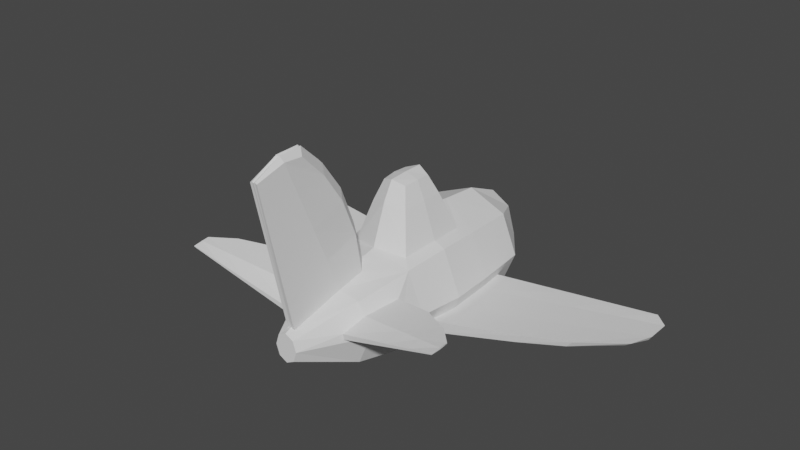 # Source: plane.blend  (saved by Blender 2.83.20; exported with 4.5.12 LTS)
import bpy
from mathutils import Matrix  # noqa: F401  (used for matrix-valued properties, if any)

bpy.ops.wm.read_factory_settings(use_empty=True)
scene = bpy.context.scene
scene.name = 'Scene'

# ---- collections
col_collection = bpy.data.collections.new('Collection'); scene.collection.children.link(col_collection)

# ---- world
world_world = bpy.data.worlds.new('World'); scene.world = world_world
world_world.use_nodes = True; world_world.node_tree.nodes.clear()
_N = world_world.node_tree.nodes; _L = world_world.node_tree.links
n0 = _N.new('ShaderNodeOutputWorld'); n0.name = 'World Output'; n0.location = (300, 300)
n1 = _N.new('ShaderNodeBackground'); n1.name = 'Background'; n1.location = (10, 300)
n1.inputs[0].default_value = (0.05088, 0.05088, 0.05088, 1.0)
_L.new(n1.outputs[0], n0.inputs[0])
n0.is_active_output = True
world_world.color = (0.05088, 0.05088, 0.05088)
world_world.use_sun_shadow = False
world_world.sun_shadow_jitter_overblur = 0.0

# ---- meshes
me_cylinder_001 = bpy.data.meshes.new('Cylinder.001')
me_cylinder_001.from_pydata([(0.0, 0.2884, 2.333), (0.136, -0.1699, 2.449), (0.0, -0.2402, 2.449), (-0.136, -0.1699, 2.449), (-0.5259, 0.05187, 1.835), (-0.5168, 0.1429, 1.838), (0.0, 0.9256, -1.831), (0.0, 1.015, -0.9547), (0.0, 0.7747, 0.7862), (0.5259, 0.05187, 1.835), (0.5168, 0.1429, 1.838), (0.5059, -0.5059, 1.493), (0.7688, -0.4488, 0.3217), (0.8158, -0.4955, -0.1972), (0.0, -0.7154, 1.493), (0.0, -0.9239, 0.5647), (0.0, -1.02, -0.1937), (0.0, -0.9829, -0.9346), (0.0, -0.9256, -1.831), (-0.5059, -0.5059, 1.493), (-0.7688, -0.4488, 0.3217), (-0.8158, -0.4955, -0.1972), (-0.7891, -0.4692, -0.9278), (-0.753, -0.4331, -1.462), (-0.6983, 0.1341, 1.484), (-0.861, -0.2263, 0.3217), (-0.9272, -0.2265, -0.1972), (-0.8898, -0.2262, -0.9278), (-0.8387, -0.2262, -1.462), (-0.6263, 0.3119, 1.484), (-0.48, 0.7449, 0.4148), (-0.5355, 0.8013, -0.1965), (-0.5136, 0.778, -0.7835), (-0.6428, 0.6545, -1.831), (-2.837e-09, 0.9239, 0.1516), (0.7891, -0.4692, -0.9278), (0.753, -0.4331, -1.462), (0.6983, 0.1341, 1.484), (-0.7616, 0.3868, 0.9226), (-0.7214, 0.7214, -0.1937), (-0.695, 0.695, -0.9346), (0.0, 0.9829, -1.161), (0.0, 0.8192, 0.5829), (0.0, 1.517, -0.6584), (0.0, 1.494, 0.3241), (-0.3422, 1.41, -0.1739), (0.861, -0.2263, 0.3217), (0.9272, -0.2265, -0.1972), (0.8898, -0.2262, -0.9278), (-0.3067, 1.382, 0.2166), (-0.3282, 1.399, -0.5491), (-0.6533, -0.6533, 0.5647), (-0.7214, -0.7214, -0.1937), (-0.695, -0.695, -0.9346), (-0.6428, -0.6545, -1.831), (-0.8401, 0.1761, 0.9204), (-1.02, 2.947e-09, -0.1937), (-0.9829, -1.292e-08, -0.9346), (-0.909, -3.455e-08, -1.831), (-3.729, -0.04234, -1.417), (-3.79, 0.02365, -1.417), (-3.74, -0.04948, -1.037), (-3.789, 0.02357, -1.037), (-3.565, -0.03679, -0.6898), (-3.49, -0.03253, -1.62), (-3.65, 0.02361, -0.6898), (-3.569, 0.02364, -1.62), (-2.122, -0.2328, -1.541), (-2.259, -0.2558, -1.172), (-2.167, -0.2428, -0.04123), (-2.278, -0.2725, -0.6173), (-2.255, -0.1014, -0.04123), (-2.204, -0.1013, -1.541), (-2.34, -0.1013, -1.172), (-2.358, -0.1014, -0.6173), (-2.994, -0.1491, -1.295), (-2.866, -0.1398, -0.2751), (-2.953, -0.03887, -0.2751), (-2.887, -0.03882, -1.58), (-3.074, -0.03894, -0.8273), (-2.806, -0.1327, -1.58), (-3.009, -0.161, -0.8273), (-3.065, -0.0388, -1.295), (-0.06465, 0.2591, 2.335), (-0.1924, 7.65e-08, 2.449), (-0.7154, 4.659e-08, 1.493), (-0.9239, 2.508e-08, 0.5647), (-0.1468, 0.5615, 1.478), (-0.166, 0.675, 1.031), (-0.6994, 0.2313, 0.6455), (-2.282, 0.6733, 1.915), (-2.282, 0.7012, 1.915), (-2.274, 0.684, 2.076), (-2.274, 0.6697, 2.075), (-2.279, 0.6806, 1.77), (-2.295, 0.706, 1.779), (-1.493, 0.3947, 1.121), (-1.461, 0.5464, 1.127), (-1.454, 0.5066, 1.7), (-1.395, 0.4134, 1.957), (-1.4, 0.3608, 1.955), (-1.49, 0.4037, 1.699), (0.8387, -0.2262, -1.462), (0.0, 0.2402, 2.449), (-0.136, 0.1699, 2.449), (0.6263, 0.3119, 1.484), (0.48, 0.7449, 0.4148), (-0.5059, 0.5059, 1.493), (-0.6533, 0.6533, 0.5647), (-0.0004409, 0.7503, 0.8407), (-0.02625, 2.915, 2.41), (-0.02625, 2.69, 2.853), (-0.02625, 2.926, 2.021), (-0.1038, 2.834, 2.402), (0.5355, 0.8013, -0.1965), (0.5136, 0.778, -0.7835), (-0.06037, 2.674, 2.854), (0.6428, 0.6545, -1.831), (-0.1139, 2.816, 2.088), (-0.1253, 1.698, 1.94), (-0.06251, 1.467, 2.594), (2.837e-09, 0.9239, 0.1516), (-0.113, 1.901, 1.342), (0.7616, 0.3868, 0.9226), (0.7214, 0.7214, -0.1937), (-0.01312, 1.489, 2.593), (0.695, 0.695, -0.9346), (-0.1361, 1.13, 1.709), (-0.006562, 0.8887, 2.463), (-0.06358, 0.8629, 2.465), (-0.1033, 1.274, 1.08), (-0.06144, 2.07, 2.724), (-0.1015, 2.397, 1.673), (-0.1145, 2.266, 2.171), (0.3422, 1.41, -0.1739), (0.3067, 1.382, 0.2166), (-0.01968, 2.089, 2.723), (0.3282, 1.399, -0.5491), (-1.995, 0.5545, 1.443), (-1.868, 0.6039, 1.807), (-1.837, 0.5152, 2.015), (-1.987, 0.6503, 1.453), (-1.835, 0.5487, 2.016), (-1.886, 0.5385, 1.807), (0.0, 0.7574, 0.842), (0.0, 0.75, 0.8413), (0.0, 2.89, 2.407), (0.0, 2.678, 2.854), (0.0, 2.891, 2.042), (0.0, 2.042, 1.256), (0.0, 1.483, 2.593), (0.0, 0.8857, 2.463), (0.0, 1.403, 1.001), (0.0, 2.602, 1.669), (0.0, 2.523, 1.596), (0.0, 2.08, 2.723), (0.6533, -0.6533, 0.5647), (0.7214, -0.7214, -0.1937), (0.695, -0.695, -0.9346), (0.6428, -0.6545, -1.831), (0.8401, 0.1761, 0.9204), (1.02, 2.947e-09, -0.1937), (0.9829, -1.292e-08, -0.9346), (0.909, -3.455e-08, -1.831), (3.729, -0.04234, -1.417), (3.79, 0.02365, -1.417), (3.74, -0.04948, -1.037), (3.789, 0.02357, -1.037), (3.565, -0.03679, -0.6898), (3.49, -0.03253, -1.62), (3.65, 0.02361, -0.6898), (3.569, 0.02364, -1.62), (2.122, -0.2328, -1.541), (2.259, -0.2558, -1.172), (2.167, -0.2428, -0.04123), (2.278, -0.2725, -0.6173), (2.255, -0.1014, -0.04123), (2.204, -0.1013, -1.541), (2.34, -0.1013, -1.172), (2.358, -0.1014, -0.6173), (2.994, -0.1491, -1.295), (2.866, -0.1398, -0.2751), (2.953, -0.03887, -0.2751), (2.887, -0.03882, -1.58), (3.074, -0.03894, -0.8273), (2.806, -0.1327, -1.58), (3.009, -0.161, -0.8273), (3.065, -0.0388, -1.295), (0.06465, 0.2591, 2.335), (0.1924, 7.65e-08, 2.449), (0.7154, 4.659e-08, 1.493), (0.9239, 2.508e-08, 0.5647), (0.1468, 0.5615, 1.478), (0.166, 0.675, 1.031), (0.6994, 0.2313, 0.6455), (2.282, 0.6733, 1.915), (2.282, 0.7012, 1.915), (2.274, 0.684, 2.076), (2.274, 0.6697, 2.075), (2.279, 0.6806, 1.77), (2.295, 0.706, 1.779), (1.493, 0.3947, 1.121), (1.461, 0.5464, 1.127), (1.454, 0.5066, 1.7), (1.395, 0.4134, 1.957), (1.4, 0.3608, 1.955), (1.49, 0.4037, 1.699), (0.136, 0.1699, 2.449), (0.5059, 0.5059, 1.493), (0.6533, 0.6533, 0.5647), (0.0004409, 0.7503, 0.8407), (0.02625, 2.915, 2.41), (0.02625, 2.69, 2.853), (0.02625, 2.926, 2.021), (0.1038, 2.834, 2.402), (0.06037, 2.674, 2.854), (0.1139, 2.816, 2.088), (0.1253, 1.698, 1.94), (0.06251, 1.467, 2.594), (0.113, 1.901, 1.342), (0.01312, 1.489, 2.593), (0.1361, 1.13, 1.709), (0.006562, 0.8887, 2.463), (0.06358, 0.8629, 2.465), (0.1033, 1.274, 1.08), (0.06144, 2.07, 2.724), (0.1015, 2.397, 1.673), (0.1145, 2.266, 2.171), (0.01968, 2.089, 2.723), (1.995, 0.5545, 1.443), (1.868, 0.6039, 1.807), (1.837, 0.5152, 2.015), (1.987, 0.6503, 1.453), (1.835, 0.5487, 2.016), (1.886, 0.5385, 1.807), (3.476e-09, 0.005511, -2.907), (0.003873, -0.003897, -2.907), (3.476e-09, -0.005511, -2.907), (-0.003873, -0.003897, -2.907), (-0.005477, -6.024e-08, -2.907), (-0.003873, 0.003897, -2.907), (0.005477, -6.024e-08, -2.907), (0.003873, 0.003897, -2.907), (-0.2264, -0.2264, -2.178), (-0.3202, -1.283e-07, -2.178), (-0.2264, 0.2264, -2.178), (1.124e-09, 1.793, -0.4843), (1.124e-09, 1.794, -0.1631), (1.124e-09, 1.777, 0.1648), (-0.2261, 1.722, -0.1642), (-0.2026, 1.704, 0.09384), (-0.2168, 1.715, -0.4121), (0.2026, 1.704, 0.09384), (0.2261, 1.722, -0.1642), (0.2168, 1.715, -0.4121), (-0.3233, 0.4644, -2.449), (1.738e-09, 0.6568, -2.449), (0.3233, 0.4644, -2.449), (1.738e-09, -0.6568, -2.449), (0.3233, -0.4644, -2.449), (0.4572, -4.6e-08, -2.449), (-0.3233, -0.4644, -2.449), (-0.4572, -4.6e-08, -2.449)], [], [(102, 177, 172, 36), (42, 8, 209, 106), (233, 197, 196, 230), (258, 259, 159, 18), (14, 2, 3, 19), (19, 3, 84, 85), (103, 104, 84, 3, 2), (142, 139, 91, 92), (35, 173, 175, 13), (14, 11, 1, 2), (257, 256, 6, 117), (33, 40, 41, 6), (16, 157, 156, 15), (31, 30, 49, 45), (133, 131, 116, 113), (260, 257, 117, 163), (58, 57, 40, 33), (57, 56, 39, 40), (56, 86, 108, 39), (141, 138, 94, 95), (262, 58, 33, 255), (76, 77, 65, 63), (81, 76, 63, 61), (80, 75, 59, 64), (51, 19, 85, 86), (261, 54, 58, 262), (18, 17, 53, 54), (17, 16, 52, 53), (16, 15, 51, 52), (15, 14, 19, 51), (258, 18, 54, 261), (161, 124, 209, 191), (163, 117, 126, 162), (227, 214, 215, 225), (117, 6, 41, 126), (181, 168, 170, 182), (232, 200, 199, 229), (162, 126, 124, 161), (114, 134, 135, 106), (103, 2, 1, 189, 207), (185, 169, 164, 180), (259, 260, 163, 159), (115, 137, 134, 114), (13, 157, 158, 35), (11, 190, 189, 1), (156, 191, 190, 11), (7, 32, 50, 43), (154, 153, 213, 216, 226), (154, 132, 118, 112, 153), (12, 156, 157, 13), (18, 159, 158, 17), (30, 31, 39, 108), (31, 32, 40, 39), (32, 7, 41, 40), (42, 30, 108, 8), (186, 166, 168, 181), (134, 137, 254, 253), (137, 43, 246, 254), (50, 45, 249, 251), (7, 43, 137, 115), (15, 156, 11, 14), (17, 158, 157, 16), (30, 42, 44, 49), (32, 31, 45, 50), (106, 209, 124, 114), (20, 21, 52, 51), (21, 22, 53, 52), (22, 23, 54, 53), (26, 25, 86, 56), (27, 26, 56, 57), (28, 27, 57, 58), (23, 28, 58, 54), (25, 20, 51, 86), (64, 59, 60, 66), (59, 61, 62, 60), (61, 63, 65, 62), (82, 78, 66, 60), (77, 79, 62, 65), (75, 81, 61, 59), (78, 80, 64, 66), (79, 82, 60, 62), (26, 27, 73, 74), (28, 23, 67, 72), (22, 21, 70, 68), (25, 26, 74, 71), (27, 28, 72, 73), (23, 22, 68, 67), (21, 20, 69, 70), (20, 25, 71, 69), (74, 73, 82, 79), (72, 67, 80, 78), (68, 70, 81, 75), (71, 74, 79, 77), (73, 72, 78, 82), (67, 68, 75, 80), (70, 69, 76, 81), (69, 71, 77, 76), (5, 4, 84, 104), (4, 24, 85, 84), (24, 55, 86, 85), (29, 5, 104, 107), (38, 29, 107, 108), (55, 38, 108, 86), (90, 93, 92, 91), (94, 90, 91, 95), (143, 140, 93, 90), (139, 141, 95, 91), (138, 143, 90, 94), (140, 142, 92, 93), (4, 5, 99, 100), (55, 24, 101, 96), (29, 38, 97, 98), (24, 4, 100, 101), (38, 55, 96, 97), (5, 29, 98, 99), (115, 126, 41, 7), (0, 83, 104, 103), (135, 134, 253, 252), (35, 158, 159, 36), (83, 87, 107, 104), (87, 88, 108, 107), (88, 109, 8, 108), (106, 135, 44, 42), (47, 161, 191, 46), (113, 116, 111, 110), (118, 113, 110, 112), (48, 162, 161, 47), (148, 153, 112), (132, 133, 113, 118), (13, 175, 174, 12), (131, 136, 111, 116), (129, 128, 125, 120), (180, 164, 166, 186), (130, 127, 119, 122), (164, 165, 167, 166), (152, 130, 122, 149), (127, 129, 120, 119), (183, 171, 169, 185), (46, 191, 156, 12), (169, 171, 165, 164), (187, 165, 171, 183), (87, 83, 129, 127), (102, 163, 162, 48), (145, 109, 144), (88, 87, 127, 130), (182, 170, 167, 184), (83, 0, 128, 129), (120, 125, 136, 131), (12, 174, 176, 46), (122, 119, 133, 132), (179, 184, 187, 178), (149, 122, 132, 154), (119, 120, 131, 133), (46, 176, 179, 47), (48, 178, 177, 102), (100, 99, 142, 140), (96, 101, 143, 138), (98, 97, 141, 139), (101, 100, 140, 143), (97, 96, 138, 141), (99, 98, 139, 142), (184, 167, 165, 187), (128, 151, 150, 125), (125, 150, 155, 136), (36, 159, 163, 102), (47, 179, 178, 48), (36, 172, 173, 35), (136, 155, 147, 111), (110, 111, 147, 146), (112, 110, 146, 148), (128, 0, 151), (109, 88, 130, 152, 144), (166, 167, 170, 168), (109, 145, 8), (114, 124, 126, 115), (177, 183, 185, 172), (173, 180, 186, 175), (176, 182, 184, 179), (178, 187, 183, 177), (172, 185, 180, 173), (175, 186, 181, 174), (174, 181, 182, 176), (10, 207, 189, 9), (9, 189, 190, 37), (37, 190, 191, 160), (105, 208, 207, 10), (123, 209, 208, 105), (160, 191, 209, 123), (195, 196, 197, 198), (199, 200, 196, 195), (234, 195, 198, 231), (230, 196, 200, 232), (229, 199, 195, 234), (231, 198, 197, 233), (9, 205, 204, 10), (160, 201, 206, 37), (105, 203, 202, 123), (37, 206, 205, 9), (123, 202, 201, 160), (10, 204, 203, 105), (0, 103, 207, 188), (188, 207, 208, 192), (192, 208, 209, 193), (193, 209, 8, 210), (214, 211, 212, 215), (216, 213, 211, 214), (148, 213, 153), (226, 216, 214, 227), (225, 215, 212, 228), (223, 218, 220, 222), (224, 219, 217, 221), (152, 149, 219, 224), (221, 217, 218, 223), (192, 221, 223, 188), (145, 144, 210), (193, 224, 221, 192), (188, 223, 222, 0), (218, 225, 228, 220), (219, 226, 227, 217), (149, 154, 226, 219), (217, 227, 225, 218), (205, 231, 233, 204), (201, 229, 234, 206), (203, 230, 232, 202), (206, 234, 231, 205), (202, 232, 229, 201), (204, 233, 230, 203), (222, 220, 150, 151), (220, 228, 155, 150), (228, 212, 147, 155), (211, 146, 147, 212), (213, 148, 146, 211), (222, 151, 0), (210, 144, 152, 224, 193), (210, 8, 145), (255, 33, 6, 256), (253, 247, 248, 252), (251, 249, 247, 246), (249, 250, 248, 247), (254, 246, 247, 253), (43, 50, 251, 246), (45, 49, 250, 249), (44, 135, 252, 248), (49, 44, 248, 250), (240, 255, 256, 235), (236, 241, 260, 259), (237, 258, 261, 238), (238, 261, 262, 239), (239, 262, 255, 240), (241, 242, 257, 260), (242, 235, 256, 257), (237, 236, 259, 258)])
_uv = me_cylinder_001.uv_layers.new(name='UVMap')
_uv.uv.foreach_set('vector', [0.2928, 0.6097, 0.2928, 0.6097, 0.3322, 0.6097, 0.3322, 0.6097, -0.001639, 0.8157, 0.0, 0.8333, 0.125, 0.8333, 0.09012, 0.8124, 0.1729, 0.9938, 0.1729, 0.9938, 0.1429, 0.9158, 0.1429, 0.9158, 0.5, 0.5545, 0.375, 0.5545, 0.375, 0.5833, 0.5, 0.5833, 0.5, 0.9167, 0.5, 1.0, 0.375, 1.0, 0.375, 0.9167, 0.375, 0.9167, 0.375, 1.0, 0.25, 1.0, 0.25, 0.9167, 0.25, 0.49, 0.08029, 0.4197, 0.01, 0.25, 0.08029, 0.08029, 0.25, 0.01, 0.1729, 0.9938, 0.1429, 0.9158, 0.1429, 0.9158, 0.1729, 0.9938, 0.3344, 0.6674, 0.3344, 0.6674, 0.3358, 0.7496, 0.3358, 0.7496, 0.5, 0.9167, 0.375, 0.9167, 0.375, 1.0, 0.5, 1.0, 0.125, 0.5545, 0.0, 0.5545, 0.0, 0.5833, 0.125, 0.5833, 0.125, 0.5833, 0.125, 0.6667, 0.0, 0.6667, 0.0, 0.5833, 0.5, 0.75, 0.375, 0.75, 0.375, 0.8333, 0.5, 0.8333, 0.09261, 0.7497, 0.09012, 0.8124, 0.09012, 0.8124, 0.09261, 0.7497, 0.09704, 0.915, 0.04564, 0.9902, 0.04564, 0.9902, 0.09704, 0.915, 0.25, 0.5545, 0.125, 0.5545, 0.125, 0.5833, 0.25, 0.5833, 0.25, 0.5833, 0.25, 0.6667, 0.125, 0.6667, 0.125, 0.5833, 0.25, 0.6667, 0.25, 0.75, 0.125, 0.75, 0.125, 0.6667, 0.25, 0.75, 0.25, 0.8333, 0.125, 0.8333, 0.125, 0.75, 0.1395, 0.8403, 0.2355, 0.8403, 0.2355, 0.8403, 0.1395, 0.8403, 0.25, 0.5545, 0.25, 0.5833, 0.125, 0.5833, 0.125, 0.5545, 0.3332, 0.8066, 0.2918, 0.8066, 0.2918, 0.8066, 0.3332, 0.8066, 0.3358, 0.7496, 0.3332, 0.8066, 0.3332, 0.8066, 0.3358, 0.7496, 0.3322, 0.6097, 0.3344, 0.6674, 0.3344, 0.6674, 0.3322, 0.6097, 0.375, 0.8333, 0.375, 0.9167, 0.25, 0.9167, 0.25, 0.8333, 0.375, 0.5545, 0.375, 0.5833, 0.25, 0.5833, 0.25, 0.5545, 0.5, 0.5833, 0.5, 0.6667, 0.375, 0.6667, 0.375, 0.5833, 0.5, 0.6667, 0.5, 0.75, 0.375, 0.75, 0.375, 0.6667, 0.5, 0.75, 0.5, 0.8333, 0.375, 0.8333, 0.375, 0.75, 0.5, 0.8333, 0.5, 0.9167, 0.375, 0.9167, 0.375, 0.8333, 0.5, 0.5545, 0.5, 0.5833, 0.375, 0.5833, 0.375, 0.5545, 0.25, 0.75, 0.125, 0.75, 0.125, 0.8333, 0.25, 0.8333, 0.25, 0.5833, 0.125, 0.5833, 0.125, 0.6667, 0.25, 0.6667, 0.09704, 0.915, 0.09704, 0.915, 0.04564, 0.9902, 0.04564, 0.9902, 0.125, 0.5833, 0.0, 0.5833, 0.0, 0.6667, 0.125, 0.6667, 0.3332, 0.8066, 0.3332, 0.8066, 0.2918, 0.8066, 0.2918, 0.8066, 0.1395, 0.8403, 0.1395, 0.8403, 0.2355, 0.8403, 0.2355, 0.8403, 0.25, 0.6667, 0.125, 0.6667, 0.125, 0.75, 0.25, 0.75, 0.09261, 0.7497, 0.09261, 0.7497, 0.09012, 0.8124, 0.09012, 0.8124, 0.25, 0.49, 0.25, 0.01, 0.08029, 0.08029, 0.01, 0.25, 0.08029, 0.4197, 0.3322, 0.6097, 0.3322, 0.6097, 0.3344, 0.6674, 0.3344, 0.6674, 0.375, 0.5545, 0.25, 0.5545, 0.25, 0.5833, 0.375, 0.5833, 0.09171, 0.6881, 0.09171, 0.6881, 0.09261, 0.7497, 0.09261, 0.7497, 0.3358, 0.7496, 0.375, 0.75, 0.375, 0.6667, 0.3344, 0.6674, 0.375, 0.9167, 0.25, 0.9167, 0.25, 1.0, 0.375, 1.0, 0.375, 0.8333, 0.25, 0.8333, 0.25, 0.9167, 0.375, 0.9167, -0.001516, 0.6847, 0.09171, 0.6881, 0.09171, 0.6881, -0.001516, 0.6847, 0.005942, 0.8474, 0.0004851, 0.8475, 0.0004851, 0.8475, 0.1019, 0.8454, 0.1019, 0.8454, 0.005942, 0.8474, 0.1019, 0.8454, 0.1019, 0.8454, 0.0004851, 0.8475, 0.0004851, 0.8475, 0.3332, 0.8066, 0.375, 0.8333, 0.375, 0.75, 0.3358, 0.7496, 0.5, 0.5833, 0.375, 0.5833, 0.375, 0.6667, 0.5, 0.6667, 0.09012, 0.8124, 0.09261, 0.7497, 0.125, 0.75, 0.125, 0.8333, 0.09261, 0.7497, 0.09171, 0.6881, 0.125, 0.6667, 0.125, 0.75, 0.09171, 0.6881, -0.001516, 0.6847, 0.0, 0.6667, 0.125, 0.6667, -0.001639, 0.8157, 0.09012, 0.8124, 0.125, 0.8333, 0.0, 0.8333, 0.3358, 0.7496, 0.3358, 0.7496, 0.3332, 0.8066, 0.3332, 0.8066, 0.09261, 0.7497, 0.09171, 0.6881, 0.09171, 0.6881, 0.09261, 0.7497, 0.09171, 0.6881, -0.001516, 0.6847, -0.001516, 0.6847, 0.09171, 0.6881, 0.09171, 0.6881, 0.09261, 0.7497, 0.09261, 0.7497, 0.09171, 0.6881, -0.001516, 0.6847, -0.001516, 0.6847, 0.09171, 0.6881, 0.09171, 0.6881, 0.5, 0.8333, 0.375, 0.8333, 0.375, 0.9167, 0.5, 0.9167, 0.5, 0.6667, 0.375, 0.6667, 0.375, 0.75, 0.5, 0.75, 0.09012, 0.8124, -0.001639, 0.8157, -0.001639, 0.8157, 0.09012, 0.8124, 0.09171, 0.6881, 0.09261, 0.7497, 0.09261, 0.7497, 0.09171, 0.6881, 0.09012, 0.8124, 0.125, 0.8333, 0.125, 0.75, 0.09261, 0.7497, 0.3332, 0.8066, 0.3358, 0.7496, 0.375, 0.75, 0.375, 0.8333, 0.3358, 0.7496, 0.3344, 0.6674, 0.375, 0.6667, 0.375, 0.75, 0.3344, 0.6674, 0.3322, 0.6097, 0.375, 0.5833, 0.375, 0.6667, 0.2892, 0.7496, 0.2918, 0.8066, 0.25, 0.8333, 0.25, 0.75, 0.2906, 0.6674, 0.2892, 0.7496, 0.25, 0.75, 0.25, 0.6667, 0.2928, 0.6097, 0.2906, 0.6674, 0.25, 0.6667, 0.25, 0.5833, 0.3322, 0.6097, 0.2928, 0.6097, 0.25, 0.5833, 0.375, 0.5833, 0.2918, 0.8066, 0.3332, 0.8066, 0.375, 0.8333, 0.25, 0.8333, 0.3322, 0.6097, 0.3344, 0.6674, 0.2906, 0.6674, 0.2928, 0.6097, 0.3344, 0.6674, 0.3358, 0.7496, 0.2892, 0.7496, 0.2906, 0.6674, 0.3358, 0.7496, 0.3332, 0.8066, 0.2918, 0.8066, 0.2892, 0.7496, 0.2906, 0.6674, 0.2928, 0.6097, 0.2928, 0.6097, 0.2906, 0.6674, 0.2918, 0.8066, 0.2892, 0.7496, 0.2892, 0.7496, 0.2918, 0.8066, 0.3344, 0.6674, 0.3358, 0.7496, 0.3358, 0.7496, 0.3344, 0.6674, 0.2928, 0.6097, 0.3322, 0.6097, 0.3322, 0.6097, 0.2928, 0.6097, 0.2892, 0.7496, 0.2906, 0.6674, 0.2906, 0.6674, 0.2892, 0.7496, 0.2892, 0.7496, 0.2906, 0.6674, 0.2906, 0.6674, 0.2892, 0.7496, 0.2928, 0.6097, 0.3322, 0.6097, 0.3322, 0.6097, 0.2928, 0.6097, 0.3344, 0.6674, 0.3358, 0.7496, 0.3358, 0.7496, 0.3344, 0.6674, 0.2918, 0.8066, 0.2892, 0.7496, 0.2892, 0.7496, 0.2918, 0.8066, 0.2906, 0.6674, 0.2928, 0.6097, 0.2928, 0.6097, 0.2906, 0.6674, 0.3322, 0.6097, 0.3344, 0.6674, 0.3344, 0.6674, 0.3322, 0.6097, 0.3358, 0.7496, 0.3332, 0.8066, 0.3332, 0.8066, 0.3358, 0.7496, 0.3332, 0.8066, 0.2918, 0.8066, 0.2918, 0.8066, 0.3332, 0.8066, 0.2892, 0.7496, 0.2906, 0.6674, 0.2906, 0.6674, 0.2892, 0.7496, 0.2928, 0.6097, 0.3322, 0.6097, 0.3322, 0.6097, 0.2928, 0.6097, 0.3344, 0.6674, 0.3358, 0.7496, 0.3358, 0.7496, 0.3344, 0.6674, 0.2918, 0.8066, 0.2892, 0.7496, 0.2892, 0.7496, 0.2918, 0.8066, 0.2906, 0.6674, 0.2928, 0.6097, 0.2928, 0.6097, 0.2906, 0.6674, 0.3322, 0.6097, 0.3344, 0.6674, 0.3344, 0.6674, 0.3322, 0.6097, 0.3358, 0.7496, 0.3332, 0.8066, 0.3332, 0.8066, 0.3358, 0.7496, 0.3332, 0.8066, 0.2918, 0.8066, 0.2918, 0.8066, 0.3332, 0.8066, 0.1729, 0.9938, 0.2022, 0.9939, 0.25, 1.0, 0.125, 1.0, 0.2022, 0.9939, 0.2321, 0.9158, 0.25, 0.9167, 0.25, 1.0, 0.2321, 0.9158, 0.2355, 0.8403, 0.25, 0.8333, 0.25, 0.9167, 0.1429, 0.9158, 0.1729, 0.9938, 0.125, 1.0, 0.125, 0.9167, 0.1395, 0.8403, 0.1429, 0.9158, 0.125, 0.9167, 0.125, 0.8333, 0.2355, 0.8403, 0.1395, 0.8403, 0.125, 0.8333, 0.25, 0.8333, 0.2321, 0.9158, 0.2022, 0.9939, 0.1729, 0.9938, 0.1429, 0.9158, 0.2355, 0.8403, 0.2321, 0.9158, 0.1429, 0.9158, 0.1395, 0.8403, 0.2321, 0.9158, 0.2022, 0.9939, 0.2022, 0.9939, 0.2321, 0.9158, 0.1429, 0.9158, 0.1395, 0.8403, 0.1395, 0.8403, 0.1429, 0.9158, 0.2355, 0.8403, 0.2321, 0.9158, 0.2321, 0.9158, 0.2355, 0.8403, 0.2022, 0.9939, 0.1729, 0.9938, 0.1729, 0.9938, 0.2022, 0.9939, 0.2022, 0.9939, 0.1729, 0.9938, 0.1729, 0.9938, 0.2022, 0.9939, 0.2355, 0.8403, 0.2321, 0.9158, 0.2321, 0.9158, 0.2355, 0.8403, 0.1429, 0.9158, 0.1395, 0.8403, 0.1395, 0.8403, 0.1429, 0.9158, 0.2321, 0.9158, 0.2022, 0.9939, 0.2022, 0.9939, 0.2321, 0.9158, 0.1395, 0.8403, 0.2355, 0.8403, 0.2355, 0.8403, 0.1395, 0.8403, 0.1729, 0.9938, 0.1429, 0.9158, 0.1429, 0.9158, 0.1729, 0.9938, 0.09171, 0.6881, 0.125, 0.6667, 0.0, 0.6667, -0.001516, 0.6847, 0.001802, 0.9902, 0.04564, 0.9902, 0.125, 1.0, 0.0, 1.0, 0.09012, 0.8124, 0.09261, 0.7497, 0.09261, 0.7497, 0.09012, 0.8124, 0.3344, 0.6674, 0.375, 0.6667, 0.375, 0.5833, 0.3322, 0.6097, 0.04564, 0.9902, 0.09704, 0.915, 0.125, 0.9167, 0.125, 1.0, 0.09704, 0.915, 0.1019, 0.8454, 0.125, 0.8333, 0.125, 0.9167, 0.1019, 0.8454, 0.0004851, 0.8475, 0.0, 0.8333, 0.125, 0.8333, 0.09012, 0.8124, 0.09012, 0.8124, -0.001639, 0.8157, -0.001639, 0.8157, 0.2892, 0.7496, 0.25, 0.75, 0.25, 0.8333, 0.2918, 0.8066, 0.09704, 0.915, 0.04564, 0.9902, 0.001802, 0.9902, 0.0, 0.9167, 0.1019, 0.8454, 0.09704, 0.915, 0.0, 0.9167, 0.0004851, 0.8475, 0.2906, 0.6674, 0.25, 0.6667, 0.25, 0.75, 0.2892, 0.7496, 0.9676, 0.8468, 0.9995, 0.8475, 0.9995, 0.8475, 0.1019, 0.8454, 0.09704, 0.915, 0.09704, 0.915, 0.1019, 0.8454, 0.3358, 0.7496, 0.3358, 0.7496, 0.3332, 0.8066, 0.3332, 0.8066, 0.04564, 0.9902, 0.001802, 0.9902, 0.001802, 0.9902, 0.04564, 0.9902, 0.04564, 0.9902, 0.001802, 0.9902, 0.001802, 0.9902, 0.04564, 0.9902, 0.3344, 0.6674, 0.3344, 0.6674, 0.3358, 0.7496, 0.3358, 0.7496, 0.1019, 0.8454, 0.09704, 0.915, 0.09704, 0.915, 0.1019, 0.8454, 0.3344, 0.6674, 0.2906, 0.6674, 0.2892, 0.7496, 0.3358, 0.7496, 0.03037, 0.8469, 0.1019, 0.8454, 0.1019, 0.8454, 0.01158, 0.8473, 0.09704, 0.915, 0.04564, 0.9902, 0.04564, 0.9902, 0.09704, 0.915, 0.2928, 0.6097, 0.2928, 0.6097, 0.3322, 0.6097, 0.3322, 0.6097, 0.2918, 0.8066, 0.25, 0.8333, 0.375, 0.8333, 0.3332, 0.8066, 0.3322, 0.6097, 0.2928, 0.6097, 0.2906, 0.6674, 0.3344, 0.6674, 0.2906, 0.6674, 0.2906, 0.6674, 0.2928, 0.6097, 0.2928, 0.6097, 0.09704, 0.915, 0.04564, 0.9902, 0.04564, 0.9902, 0.09704, 0.915, 0.2928, 0.6097, 0.25, 0.5833, 0.25, 0.6667, 0.2906, 0.6674, 0.9992, 0.8475, 0.9995, 0.8475, 0.9995, 0.8475, 0.1019, 0.8454, 0.09704, 0.915, 0.09704, 0.915, 0.1019, 0.8454, 0.2918, 0.8066, 0.2918, 0.8066, 0.2892, 0.7496, 0.2892, 0.7496, 0.04564, 0.9902, 0.001802, 0.9902, 0.001802, 0.9902, 0.04564, 0.9902, 0.04564, 0.9902, 0.001802, 0.9902, 0.001802, 0.9902, 0.04564, 0.9902, 0.3332, 0.8066, 0.3332, 0.8066, 0.2918, 0.8066, 0.2918, 0.8066, 0.1019, 0.8454, 0.09704, 0.915, 0.09704, 0.915, 0.1019, 0.8454, 0.2892, 0.7496, 0.2892, 0.7496, 0.2906, 0.6674, 0.2906, 0.6674, 0.01158, 0.8473, 0.1019, 0.8454, 0.1019, 0.8454, 0.005942, 0.8474, 0.09704, 0.915, 0.04564, 0.9902, 0.04564, 0.9902, 0.09704, 0.915, 0.2918, 0.8066, 0.2918, 0.8066, 0.2892, 0.7496, 0.2892, 0.7496, 0.2906, 0.6674, 0.2906, 0.6674, 0.2928, 0.6097, 0.2928, 0.6097, 0.2022, 0.9939, 0.1729, 0.9938, 0.1729, 0.9938, 0.2022, 0.9939, 0.2355, 0.8403, 0.2321, 0.9158, 0.2321, 0.9158, 0.2355, 0.8403, 0.1429, 0.9158, 0.1395, 0.8403, 0.1395, 0.8403, 0.1429, 0.9158, 0.2321, 0.9158, 0.2022, 0.9939, 0.2022, 0.9939, 0.2321, 0.9158, 0.1395, 0.8403, 0.2355, 0.8403, 0.2355, 0.8403, 0.1395, 0.8403, 0.1729, 0.9938, 0.1429, 0.9158, 0.1429, 0.9158, 0.1729, 0.9938, 0.2892, 0.7496, 0.2892, 0.7496, 0.2906, 0.6674, 0.2906, 0.6674, 0.9982, 0.9902, 0.9932, 0.9902, 0.9865, 0.9902, 0.9982, 0.9902, 0.9982, 0.9902, 0.9865, 0.9902, 0.9775, 0.9902, 0.9982, 0.9902, 0.3322, 0.6097, 0.375, 0.5833, 0.25, 0.5833, 0.2928, 0.6097, 0.2892, 0.7496, 0.2892, 0.7496, 0.2906, 0.6674, 0.2906, 0.6674, 0.3322, 0.6097, 0.3322, 0.6097, 0.3344, 0.6674, 0.3344, 0.6674, 0.9982, 0.9902, 0.9775, 0.9902, 0.9645, 0.9902, 0.9982, 0.9902, 1.0, 0.9167, 0.9982, 0.9902, 0.9645, 0.9902, 0.9704, 0.9162, 0.9995, 0.8475, 1.0, 0.9167, 0.9704, 0.9162, 0.9676, 0.8468, 0.9982, 0.9902, 0.9982, 0.9902, 0.9932, 0.9902, 0.0004851, 0.8475, 0.1019, 0.8454, 0.1019, 0.8454, 0.03037, 0.8469, 0.0004851, 0.8475, 0.3358, 0.7496, 0.2892, 0.7496, 0.2918, 0.8066, 0.3332, 0.8066, 0.9995, 0.8475, 0.9992, 0.8475, 1.0, 0.8333, 0.09261, 0.7497, 0.125, 0.75, 0.125, 0.6667, 0.09171, 0.6881, 0.2928, 0.6097, 0.2928, 0.6097, 0.3322, 0.6097, 0.3322, 0.6097, 0.3344, 0.6674, 0.3344, 0.6674, 0.3358, 0.7496, 0.3358, 0.7496, 0.2918, 0.8066, 0.2918, 0.8066, 0.2892, 0.7496, 0.2892, 0.7496, 0.2906, 0.6674, 0.2906, 0.6674, 0.2928, 0.6097, 0.2928, 0.6097, 0.3322, 0.6097, 0.3322, 0.6097, 0.3344, 0.6674, 0.3344, 0.6674, 0.3358, 0.7496, 0.3358, 0.7496, 0.3332, 0.8066, 0.3332, 0.8066, 0.3332, 0.8066, 0.3332, 0.8066, 0.2918, 0.8066, 0.2918, 0.8066, 0.1729, 0.9938, 0.125, 1.0, 0.25, 1.0, 0.2022, 0.9939, 0.2022, 0.9939, 0.25, 1.0, 0.25, 0.9167, 0.2321, 0.9158, 0.2321, 0.9158, 0.25, 0.9167, 0.25, 0.8333, 0.2355, 0.8403, 0.1429, 0.9158, 0.125, 0.9167, 0.125, 1.0, 0.1729, 0.9938, 0.1395, 0.8403, 0.125, 0.8333, 0.125, 0.9167, 0.1429, 0.9158, 0.2355, 0.8403, 0.25, 0.8333, 0.125, 0.8333, 0.1395, 0.8403, 0.2321, 0.9158, 0.1429, 0.9158, 0.1729, 0.9938, 0.2022, 0.9939, 0.2355, 0.8403, 0.1395, 0.8403, 0.1429, 0.9158, 0.2321, 0.9158, 0.2321, 0.9158, 0.2321, 0.9158, 0.2022, 0.9939, 0.2022, 0.9939, 0.1429, 0.9158, 0.1429, 0.9158, 0.1395, 0.8403, 0.1395, 0.8403, 0.2355, 0.8403, 0.2355, 0.8403, 0.2321, 0.9158, 0.2321, 0.9158, 0.2022, 0.9939, 0.2022, 0.9939, 0.1729, 0.9938, 0.1729, 0.9938, 0.2022, 0.9939, 0.2022, 0.9939, 0.1729, 0.9938, 0.1729, 0.9938, 0.2355, 0.8403, 0.2355, 0.8403, 0.2321, 0.9158, 0.2321, 0.9158, 0.1429, 0.9158, 0.1429, 0.9158, 0.1395, 0.8403, 0.1395, 0.8403, 0.2321, 0.9158, 0.2321, 0.9158, 0.2022, 0.9939, 0.2022, 0.9939, 0.1395, 0.8403, 0.1395, 0.8403, 0.2355, 0.8403, 0.2355, 0.8403, 0.1729, 0.9938, 0.1729, 0.9938, 0.1429, 0.9158, 0.1429, 0.9158, 0.001802, 0.9902, 0.0, 1.0, 0.125, 1.0, 0.04564, 0.9902, 0.04564, 0.9902, 0.125, 1.0, 0.125, 0.9167, 0.09704, 0.915, 0.09704, 0.915, 0.125, 0.9167, 0.125, 0.8333, 0.1019, 0.8454, 0.1019, 0.8454, 0.125, 0.8333, 0.0, 0.8333, 0.0004851, 0.8475, 0.09704, 0.915, 0.0, 0.9167, 0.001802, 0.9902, 0.04564, 0.9902, 0.1019, 0.8454, 0.0004851, 0.8475, 0.0, 0.9167, 0.09704, 0.915, 0.9676, 0.8468, 0.9995, 0.8475, 0.9995, 0.8475, 0.1019, 0.8454, 0.1019, 0.8454, 0.09704, 0.915, 0.09704, 0.915, 0.04564, 0.9902, 0.04564, 0.9902, 0.001802, 0.9902, 0.001802, 0.9902, 0.04564, 0.9902, 0.04564, 0.9902, 0.001802, 0.9902, 0.001802, 0.9902, 0.1019, 0.8454, 0.1019, 0.8454, 0.09704, 0.915, 0.09704, 0.915, 0.03037, 0.8469, 0.01158, 0.8473, 0.1019, 0.8454, 0.1019, 0.8454, 0.09704, 0.915, 0.09704, 0.915, 0.04564, 0.9902, 0.04564, 0.9902, 0.09704, 0.915, 0.09704, 0.915, 0.04564, 0.9902, 0.04564, 0.9902, 0.9992, 0.8475, 0.9995, 0.8475, 0.9995, 0.8475, 0.1019, 0.8454, 0.1019, 0.8454, 0.09704, 0.915, 0.09704, 0.915, 0.04564, 0.9902, 0.04564, 0.9902, 0.001802, 0.9902, 0.001802, 0.9902, 0.04564, 0.9902, 0.04564, 0.9902, 0.001802, 0.9902, 0.001802, 0.9902, 0.1019, 0.8454, 0.1019, 0.8454, 0.09704, 0.915, 0.09704, 0.915, 0.01158, 0.8473, 0.005942, 0.8474, 0.1019, 0.8454, 0.1019, 0.8454, 0.09704, 0.915, 0.09704, 0.915, 0.04564, 0.9902, 0.04564, 0.9902, 0.2022, 0.9939, 0.2022, 0.9939, 0.1729, 0.9938, 0.1729, 0.9938, 0.2355, 0.8403, 0.2355, 0.8403, 0.2321, 0.9158, 0.2321, 0.9158, 0.1429, 0.9158, 0.1429, 0.9158, 0.1395, 0.8403, 0.1395, 0.8403, 0.2321, 0.9158, 0.2321, 0.9158, 0.2022, 0.9939, 0.2022, 0.9939, 0.1395, 0.8403, 0.1395, 0.8403, 0.2355, 0.8403, 0.2355, 0.8403, 0.1729, 0.9938, 0.1729, 0.9938, 0.1429, 0.9158, 0.1429, 0.9158, 0.9982, 0.9902, 0.9982, 0.9902, 0.9865, 0.9902, 0.9932, 0.9902, 0.9982, 0.9902, 0.9982, 0.9902, 0.9775, 0.9902, 0.9865, 0.9902, 0.9982, 0.9902, 0.9982, 0.9902, 0.9645, 0.9902, 0.9775, 0.9902, 1.0, 0.9167, 0.9704, 0.9162, 0.9645, 0.9902, 0.9982, 0.9902, 0.9995, 0.8475, 0.9676, 0.8468, 0.9704, 0.9162, 1.0, 0.9167, 0.9982, 0.9902, 0.9932, 0.9902, 0.9982, 0.9902, 0.0004851, 0.8475, 0.0004851, 0.8475, 0.03037, 0.8469, 0.1019, 0.8454, 0.1019, 0.8454, 0.9995, 0.8475, 1.0, 0.8333, 0.9992, 0.8475, 0.125, 0.5545, 0.125, 0.5833, 0.0, 0.5833, 0.0, 0.5545, 0.09261, 0.7497, 0.0, 0.75, -0.001639, 0.8157, 0.09012, 0.8124, 0.09171, 0.6881, 0.09261, 0.7497, 0.0, 0.75, -0.001516, 0.6847, 0.09261, 0.7497, 0.09012, 0.8124, -0.001639, 0.8157, 0.0, 0.75, 0.09171, 0.6881, -0.001516, 0.6847, 0.0, 0.75, 0.09261, 0.7497, -0.001516, 0.6847, 0.09171, 0.6881, 0.09171, 0.6881, -0.001516, 0.6847, 0.09261, 0.7497, 0.09012, 0.8124, 0.09012, 0.8124, 0.09261, 0.7497, -0.001639, 0.8157, 0.09012, 0.8124, 0.09012, 0.8124, -0.001639, 0.8157, 0.09012, 0.8124, -0.001639, 0.8157, -0.001639, 0.8157, 0.09012, 0.8124, 0.125, 0.5256, 0.125, 0.5545, 0.0, 0.5545, 0.0, 0.5256, 0.375, 0.5256, 0.25, 0.5256, 0.25, 0.5545, 0.375, 0.5545, 0.5, 0.5256, 0.5, 0.5545, 0.375, 0.5545, 0.375, 0.5256, 0.375, 0.5256, 0.375, 0.5545, 0.25, 0.5545, 0.25, 0.5256, 0.25, 0.5256, 0.25, 0.5545, 0.125, 0.5545, 0.125, 0.5256, 0.25, 0.5256, 0.125, 0.5256, 0.125, 0.5545, 0.25, 0.5545, 0.125, 0.5256, 0.0, 0.5256, 0.0, 0.5545, 0.125, 0.5545, 0.5, 0.5256, 0.375, 0.5256, 0.375, 0.5545, 0.5, 0.5545])
me_cylinder_001.use_remesh_fix_poles = True
me_cylinder_001.use_remesh_preserve_attributes = False
me_cylinder_001.use_mirror_vertex_groups = False
me_cylinder_001.update()

# ---- objects
ob_cylinder = bpy.data.objects.new('Cylinder', me_cylinder_001)

# ---- transforms, parenting, visibility, modifiers, constraints
ob_cylinder.location = (0.0, 0.0, 0.0)
ob_cylinder.rotation_euler = (1.571, -0.0, 0.0)
ob_cylinder.lineart.crease_threshold = 0.0

# ---- collection membership
col_collection.objects.link(ob_cylinder)

# ---- scene / render settings (as saved in the file)
scene.frame_start = 1; scene.frame_end = 250; scene.frame_set(0)
scene.render.engine = 'BLENDER_EEVEE_NEXT'
scene.cycles.use_denoising = False
scene.cycles.samples = 128
scene.cycles.sampling_pattern = 'TABULATED_SOBOL'
scene.cycles.use_adaptive_sampling = False
scene.cycles.use_light_tree = False
scene.view_settings.view_transform = 'Filmic'
bpy.context.view_layer.update()

# ---- added for rendering (the .blend has no active camera and no usable light): camera, sun
cam_auto = bpy.data.cameras.new('AutoCamera')
cam_auto.lens = 50.0
cam_auto.sensor_width = 36.0
cam_auto.clip_end = 1000.0
ob_auto_camera = bpy.data.objects.new('AutoCamera', cam_auto)
scene.collection.objects.link(ob_auto_camera)
ob_auto_camera.location = (9.53485, -11.4152, 8.58068)
ob_auto_camera.rotation_euler = (1.09748, -7.21219e-08, 0.694738)
scene.camera = ob_auto_camera
light_auto_sun = bpy.data.lights.new('AutoSun', 'SUN')
light_auto_sun.energy = 3.0
light_auto_sun.angle = 0.0523599
ob_auto_sun = bpy.data.objects.new('AutoSun', light_auto_sun)
scene.collection.objects.link(ob_auto_sun)
ob_auto_sun.rotation_euler = (0.872665, 0.174533, 0.523599)
bpy.context.view_layer.update()
